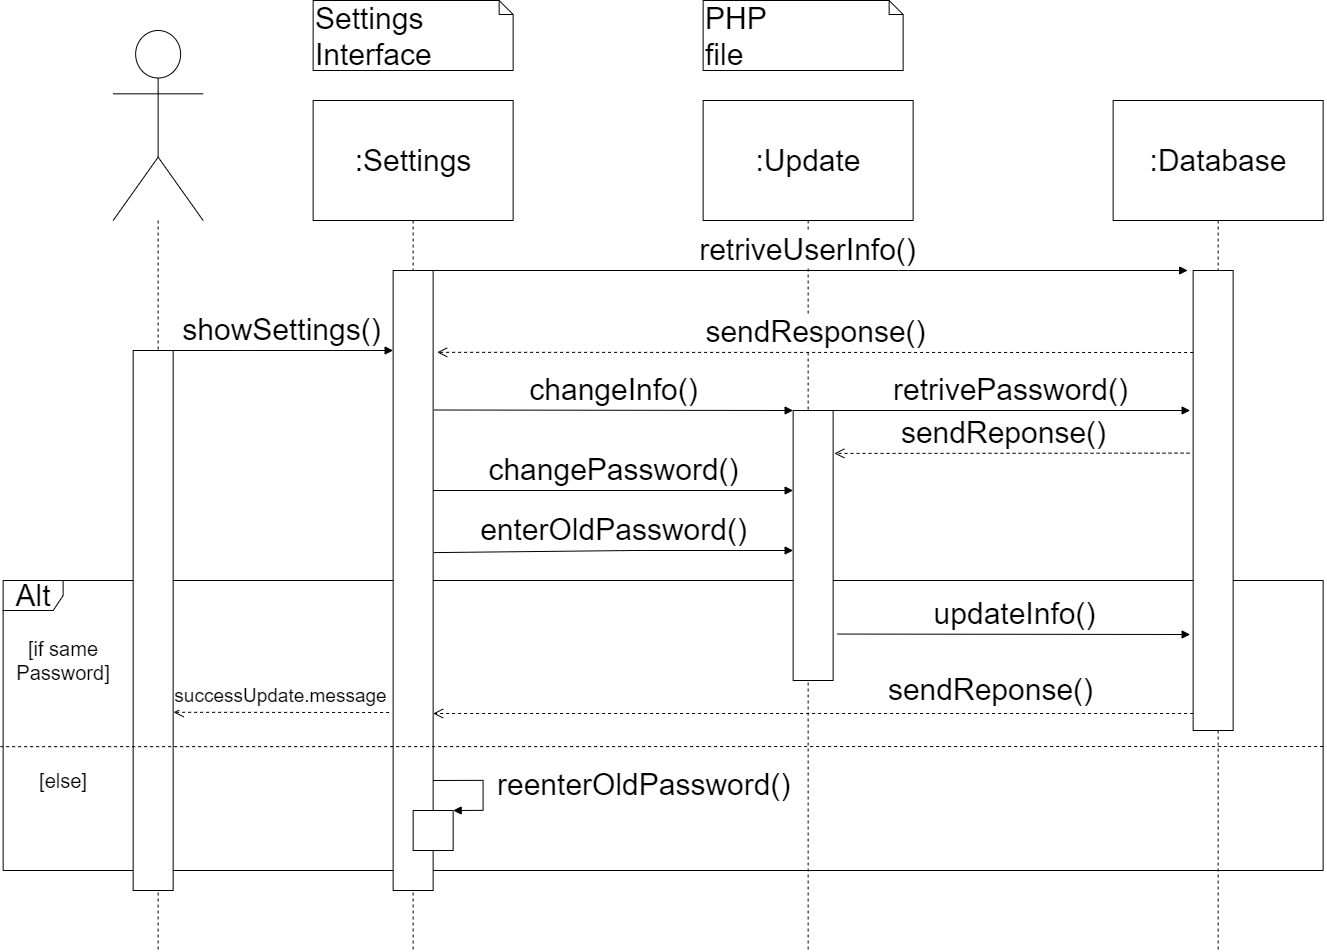

The diagram above was exported from draw.io. Its source (the exported page's mxGraphModel, read from the mxfile embedded in the PNG):
<mxGraphModel dx="2234" dy="1231" grid="1" gridSize="10" guides="1" tooltips="1" connect="1" arrows="1" fold="1" page="1" pageScale="1" pageWidth="413" pageHeight="291" math="0" shadow="0">
  <root>
    <mxCell id="0" />
    <mxCell id="1" parent="0" />
    <mxCell id="-hjgC2fwHh7JnLZEGiH2-23" value="Alt" style="shape=umlFrame;whiteSpace=wrap;html=1;fontSize=30;" parent="1" vertex="1">
      <mxGeometry x="2.6399999999999864" y="580" width="1320" height="290" as="geometry" />
    </mxCell>
    <mxCell id="-hjgC2fwHh7JnLZEGiH2-2" value="" style="shape=umlLifeline;participant=umlActor;perimeter=lifelinePerimeter;whiteSpace=wrap;html=1;container=1;collapsible=0;recursiveResize=0;verticalAlign=top;spacingTop=36;labelBackgroundColor=#ffffff;outlineConnect=0;size=190;" parent="1" vertex="1">
      <mxGeometry x="112.63999999999999" y="30" width="90" height="920" as="geometry" />
    </mxCell>
    <mxCell id="-hjgC2fwHh7JnLZEGiH2-7" value="" style="html=1;points=[];perimeter=orthogonalPerimeter;fontSize=30;" parent="-hjgC2fwHh7JnLZEGiH2-2" vertex="1">
      <mxGeometry x="20" y="320" width="40" height="540" as="geometry" />
    </mxCell>
    <mxCell id="-hjgC2fwHh7JnLZEGiH2-3" value="&lt;font style=&quot;font-size: 30px&quot;&gt;:Settings&lt;/font&gt;" style="shape=umlLifeline;perimeter=lifelinePerimeter;whiteSpace=wrap;html=1;container=1;collapsible=0;recursiveResize=0;outlineConnect=0;size=120;" parent="1" vertex="1">
      <mxGeometry x="312.64" y="100" width="200" height="850" as="geometry" />
    </mxCell>
    <mxCell id="-hjgC2fwHh7JnLZEGiH2-5" value="" style="html=1;points=[];perimeter=orthogonalPerimeter;fontSize=30;" parent="-hjgC2fwHh7JnLZEGiH2-3" vertex="1">
      <mxGeometry x="80" y="170" width="40" height="620" as="geometry" />
    </mxCell>
    <mxCell id="-hjgC2fwHh7JnLZEGiH2-19" value="changePassword()" style="html=1;verticalAlign=bottom;endArrow=block;fontSize=30;" parent="-hjgC2fwHh7JnLZEGiH2-3" target="-hjgC2fwHh7JnLZEGiH2-14" edge="1">
      <mxGeometry width="80" relative="1" as="geometry">
        <mxPoint x="120" y="390" as="sourcePoint" />
        <mxPoint x="200" y="410" as="targetPoint" />
      </mxGeometry>
    </mxCell>
    <mxCell id="-hjgC2fwHh7JnLZEGiH2-4" value="Settings Interface" style="shape=note;whiteSpace=wrap;html=1;size=14;verticalAlign=top;align=left;spacingTop=-6;fontSize=30;" parent="1" vertex="1">
      <mxGeometry x="312.64" width="200" height="70" as="geometry" />
    </mxCell>
    <mxCell id="-hjgC2fwHh7JnLZEGiH2-6" value="showSettings()" style="html=1;verticalAlign=bottom;startArrow=none;endArrow=block;startSize=8;fontSize=30;startFill=0;" parent="1" source="-hjgC2fwHh7JnLZEGiH2-7" target="-hjgC2fwHh7JnLZEGiH2-5" edge="1">
      <mxGeometry relative="1" as="geometry">
        <mxPoint x="222.64" y="280" as="sourcePoint" />
        <Array as="points">
          <mxPoint x="242.64" y="350" />
          <mxPoint x="332.64" y="350" />
        </Array>
      </mxGeometry>
    </mxCell>
    <mxCell id="-hjgC2fwHh7JnLZEGiH2-8" value=":Update" style="shape=umlLifeline;perimeter=lifelinePerimeter;whiteSpace=wrap;html=1;container=1;collapsible=0;recursiveResize=0;outlineConnect=0;fontSize=30;size=120;" parent="1" vertex="1">
      <mxGeometry x="702.64" y="100" width="210" height="850" as="geometry" />
    </mxCell>
    <mxCell id="-hjgC2fwHh7JnLZEGiH2-14" value="" style="html=1;points=[];perimeter=orthogonalPerimeter;fontSize=30;" parent="-hjgC2fwHh7JnLZEGiH2-8" vertex="1">
      <mxGeometry x="90" y="310" width="40" height="270" as="geometry" />
    </mxCell>
    <mxCell id="-hjgC2fwHh7JnLZEGiH2-9" value=":Database" style="shape=umlLifeline;perimeter=lifelinePerimeter;whiteSpace=wrap;html=1;container=1;collapsible=0;recursiveResize=0;outlineConnect=0;fontSize=30;size=120;" parent="1" vertex="1">
      <mxGeometry x="1112.6399999999999" y="100" width="210" height="850" as="geometry" />
    </mxCell>
    <mxCell id="-hjgC2fwHh7JnLZEGiH2-10" value="" style="html=1;points=[];perimeter=orthogonalPerimeter;fontSize=30;" parent="-hjgC2fwHh7JnLZEGiH2-9" vertex="1">
      <mxGeometry x="80" y="170" width="40" height="460" as="geometry" />
    </mxCell>
    <mxCell id="-hjgC2fwHh7JnLZEGiH2-11" value="retriveUserInfo()" style="html=1;verticalAlign=bottom;endArrow=block;fontSize=30;" parent="1" edge="1">
      <mxGeometry x="0.2847" y="-110" relative="1" as="geometry">
        <mxPoint x="428.14" y="270" as="sourcePoint" />
        <mxPoint x="1187.1399999999999" y="270" as="targetPoint" />
        <Array as="points">
          <mxPoint x="908.1399999999999" y="270" />
        </Array>
        <mxPoint x="-110" y="-110" as="offset" />
      </mxGeometry>
    </mxCell>
    <mxCell id="-hjgC2fwHh7JnLZEGiH2-12" value="sendResponse()" style="html=1;verticalAlign=bottom;endArrow=open;dashed=1;endSize=8;fontSize=30;entryX=1.1;entryY=0.132;entryDx=0;entryDy=0;entryPerimeter=0;" parent="1" target="-hjgC2fwHh7JnLZEGiH2-5" edge="1">
      <mxGeometry relative="1" as="geometry">
        <mxPoint x="1142.6399999999999" y="346" as="targetPoint" />
        <mxPoint x="1192.6399999999999" y="352" as="sourcePoint" />
      </mxGeometry>
    </mxCell>
    <mxCell id="-hjgC2fwHh7JnLZEGiH2-15" value="changeInfo()" style="html=1;verticalAlign=bottom;endArrow=block;entryX=0;entryY=0;fontSize=30;exitX=1.02;exitY=0.225;exitDx=0;exitDy=0;exitPerimeter=0;" parent="1" source="-hjgC2fwHh7JnLZEGiH2-5" target="-hjgC2fwHh7JnLZEGiH2-14" edge="1">
      <mxGeometry relative="1" as="geometry">
        <mxPoint x="732.64" y="410" as="sourcePoint" />
      </mxGeometry>
    </mxCell>
    <mxCell id="-hjgC2fwHh7JnLZEGiH2-16" value="&lt;font style=&quot;font-size: 19px&quot;&gt;successUpdate.message&lt;/font&gt;" style="html=1;verticalAlign=bottom;endArrow=open;dashed=1;endSize=8;fontSize=30;entryX=1.01;entryY=0.67;entryDx=0;entryDy=0;entryPerimeter=0;" parent="1" target="-hjgC2fwHh7JnLZEGiH2-7" edge="1">
      <mxGeometry relative="1" as="geometry">
        <mxPoint x="732.64" y="486" as="targetPoint" />
        <mxPoint x="388.64" y="712" as="sourcePoint" />
        <Array as="points" />
      </mxGeometry>
    </mxCell>
    <mxCell id="-hjgC2fwHh7JnLZEGiH2-18" value="sendReponse()" style="html=1;verticalAlign=bottom;endArrow=open;dashed=1;endSize=8;fontSize=30;" parent="1" source="-hjgC2fwHh7JnLZEGiH2-10" edge="1">
      <mxGeometry x="-0.4695" y="-3" relative="1" as="geometry">
        <mxPoint x="792.64" y="713" as="sourcePoint" />
        <mxPoint x="432.64" y="713" as="targetPoint" />
        <Array as="points" />
        <mxPoint as="offset" />
      </mxGeometry>
    </mxCell>
    <mxCell id="-hjgC2fwHh7JnLZEGiH2-20" value="enterOldPassword()" style="html=1;verticalAlign=bottom;endArrow=block;fontSize=30;exitX=1.02;exitY=0.455;exitDx=0;exitDy=0;exitPerimeter=0;" parent="1" source="-hjgC2fwHh7JnLZEGiH2-5" target="-hjgC2fwHh7JnLZEGiH2-14" edge="1">
      <mxGeometry width="80" relative="1" as="geometry">
        <mxPoint x="442.64" y="520" as="sourcePoint" />
        <mxPoint x="798.64" y="520.5799999999999" as="targetPoint" />
        <Array as="points">
          <mxPoint x="632.64" y="550" />
        </Array>
      </mxGeometry>
    </mxCell>
    <mxCell id="-hjgC2fwHh7JnLZEGiH2-21" value="updateInfo()" style="html=1;verticalAlign=bottom;endArrow=block;fontSize=30;exitX=1.11;exitY=0.828;exitDx=0;exitDy=0;exitPerimeter=0;" parent="1" source="-hjgC2fwHh7JnLZEGiH2-14" edge="1">
      <mxGeometry width="80" relative="1" as="geometry">
        <mxPoint x="832.64" y="650" as="sourcePoint" />
        <mxPoint x="1189.6399999999999" y="634" as="targetPoint" />
        <Array as="points" />
      </mxGeometry>
    </mxCell>
    <mxCell id="-hjgC2fwHh7JnLZEGiH2-22" value="retrivePassword()" style="html=1;verticalAlign=bottom;endArrow=block;fontSize=30;" parent="1" edge="1">
      <mxGeometry width="80" relative="1" as="geometry">
        <mxPoint x="832.64" y="410" as="sourcePoint" />
        <mxPoint x="1189.6399999999999" y="410" as="targetPoint" />
        <Array as="points" />
      </mxGeometry>
    </mxCell>
    <mxCell id="-hjgC2fwHh7JnLZEGiH2-24" value="" style="html=1;verticalAlign=bottom;endArrow=none;dashed=1;endSize=8;fontSize=30;endFill=0;entryX=-0.002;entryY=0.573;entryDx=0;entryDy=0;entryPerimeter=0;" parent="1" target="-hjgC2fwHh7JnLZEGiH2-23" edge="1">
      <mxGeometry relative="1" as="geometry">
        <mxPoint x="1322.6399999999999" y="746" as="sourcePoint" />
        <mxPoint x="252.64" y="750" as="targetPoint" />
      </mxGeometry>
    </mxCell>
    <mxCell id="-hjgC2fwHh7JnLZEGiH2-25" value="[if same&lt;br style=&quot;font-size: 20px;&quot;&gt;Password]" style="text;html=1;strokeColor=none;fillColor=none;align=center;verticalAlign=middle;whiteSpace=wrap;rounded=0;fontSize=20;" parent="1" vertex="1">
      <mxGeometry x="42.639999999999986" y="650" width="40" height="20" as="geometry" />
    </mxCell>
    <mxCell id="-hjgC2fwHh7JnLZEGiH2-30" value="[else]" style="text;html=1;strokeColor=none;fillColor=none;align=center;verticalAlign=middle;whiteSpace=wrap;rounded=0;fontSize=20;" parent="1" vertex="1">
      <mxGeometry x="42.639999999999986" y="770" width="40" height="20" as="geometry" />
    </mxCell>
    <mxCell id="-hjgC2fwHh7JnLZEGiH2-33" value="" style="html=1;points=[];perimeter=orthogonalPerimeter;fontSize=20;" parent="1" vertex="1">
      <mxGeometry x="412.64" y="810" width="40" height="40" as="geometry" />
    </mxCell>
    <mxCell id="-hjgC2fwHh7JnLZEGiH2-34" value="&lt;font style=&quot;font-size: 30px&quot;&gt;reenterOldPassword()&lt;/font&gt;" style="edgeStyle=orthogonalEdgeStyle;html=1;align=left;spacingLeft=2;endArrow=block;rounded=0;entryX=1;entryY=0;fontSize=20;" parent="1" target="-hjgC2fwHh7JnLZEGiH2-33" edge="1">
      <mxGeometry y="10" relative="1" as="geometry">
        <mxPoint x="432.64" y="780" as="sourcePoint" />
        <Array as="points">
          <mxPoint x="482.64" y="780" />
          <mxPoint x="482.64" y="810" />
        </Array>
        <mxPoint as="offset" />
      </mxGeometry>
    </mxCell>
    <mxCell id="-hjgC2fwHh7JnLZEGiH2-35" value="sendReponse()" style="html=1;verticalAlign=bottom;endArrow=open;dashed=1;endSize=8;fontSize=30;exitX=-0.09;exitY=0.397;exitDx=0;exitDy=0;exitPerimeter=0;entryX=1.03;entryY=0.159;entryDx=0;entryDy=0;entryPerimeter=0;" parent="1" source="-hjgC2fwHh7JnLZEGiH2-10" target="-hjgC2fwHh7JnLZEGiH2-14" edge="1">
      <mxGeometry x="0.0496" relative="1" as="geometry">
        <mxPoint x="1202.6399999999999" y="723" as="sourcePoint" />
        <mxPoint x="442.64" y="723" as="targetPoint" />
        <Array as="points" />
        <mxPoint as="offset" />
      </mxGeometry>
    </mxCell>
    <mxCell id="-hjgC2fwHh7JnLZEGiH2-36" value="PHP&lt;br&gt;file" style="shape=note;whiteSpace=wrap;html=1;size=14;verticalAlign=top;align=left;spacingTop=-6;fontSize=30;" parent="1" vertex="1">
      <mxGeometry x="702.64" width="200" height="70" as="geometry" />
    </mxCell>
  </root>
</mxGraphModel>